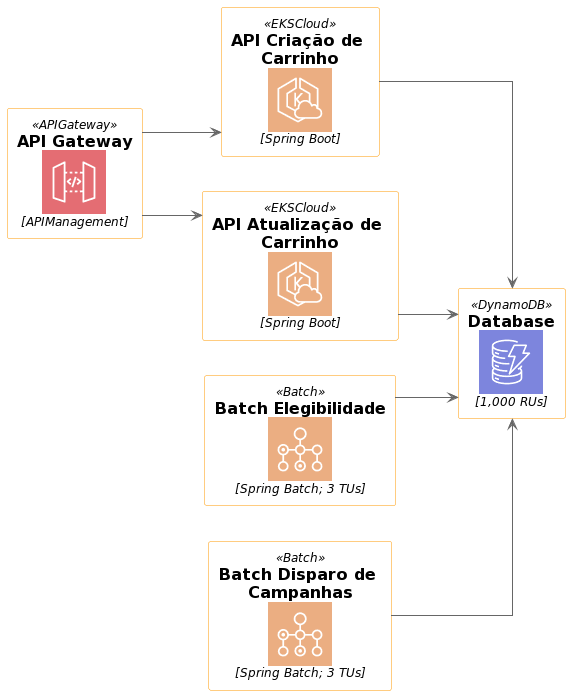

The diagram above was rendered by PlantUML. Its source (embedded in the PNG):
@startuml
!include <awslib/AWSCommon>
!include <awslib/Database/DynamoDB>
!include <awslib/Containers/EKSCloud>
!include <awslib/Compute/Batch>
!include <awslib/Mobile/APIGateway>

left to right direction
skinparam linetype ortho

APIGateway(ApiGateway, "API Gateway", "APIManagement")
EKSCloud(CriacaoCarrinho, "API Criação de Carrinho", "Spring Boot")
EKSCloud(AtualizacaoCarrinho, "API Atualização de Carrinho", "Spring Boot")
Batch(ProcessoElegibilidade, "Batch Elegibilidade", "Spring Batch; 3 TUs")
Batch(ProcessoDisparoCampanhas, "Batch Disparo de Campanhas", "Spring Batch; 3 TUs")
DynamoDB(database, "Database", "1,000 RUs")

ApiGateway --> CriacaoCarrinho
ApiGateway --> AtualizacaoCarrinho
CriacaoCarrinho --> database
AtualizacaoCarrinho --> database
ProcessoElegibilidade --> database
ProcessoDisparoCampanhas --> database
@enduml